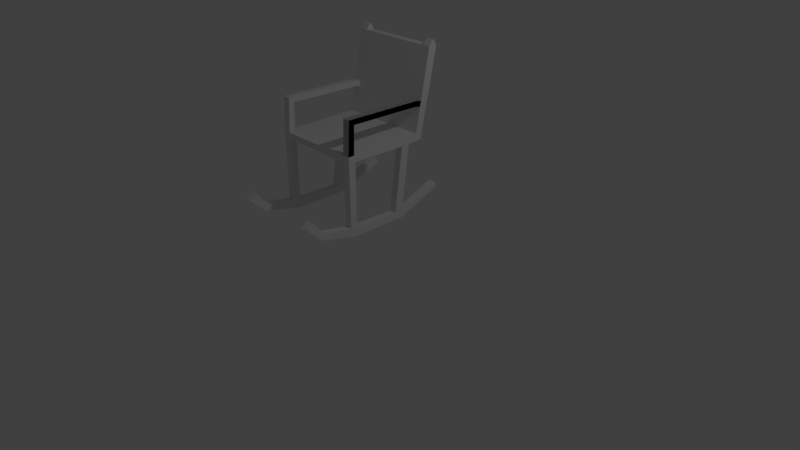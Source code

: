 # Source: rocker.blend  (saved by Blender 2.79.0; exported with 4.5.12 LTS)
import bpy
from mathutils import Matrix  # noqa: F401  (used for matrix-valued properties, if any)

bpy.ops.wm.read_factory_settings(use_empty=True)
scene = bpy.context.scene
scene.name = 'Scene'

# ---- collections
col_collection_1 = bpy.data.collections.new('Collection 1'); scene.collection.children.link(col_collection_1)

# ---- materials (node trees are filled in below, after node groups)
mat_material = bpy.data.materials.new('Material')
mat_material.alpha_threshold = 0.0
mat_material.use_transparent_shadow = False
mat_material.roughness = 0.5
mat_material.line_color = (0.0, 0.0, 0.0, 1.0)

# ---- material node trees

# ---- world
world_world = bpy.data.worlds.new('World'); scene.world = world_world
world_world.color = (0.05088, 0.05088, 0.05088)
world_world.use_sun_shadow = False
world_world.sun_shadow_jitter_overblur = 0.0
world_world.cycles.sampling_method = 'MANUAL'

# ---- cameras
cam_camera = bpy.data.cameras.new('Camera')
cam_camera.clip_end = 100.0
cam_camera.lens = 35.0
cam_camera.sensor_width = 32.0
cam_camera.sensor_height = 18.0
cam_camera.ortho_scale = 7.314
cam_camera.dof.focus_distance = 0.0
cam_camera.dof.aperture_fstop = 128.0

# ---- lights
light_lamp = bpy.data.lights.new('Lamp', 'POINT')
light_lamp.transmission_factor = 0.0
light_lamp.cutoff_distance = 30.0
light_lamp.energy = 100.0
light_lamp.shadow_buffer_clip_start = 1.001
light_lamp.shadow_soft_size = 0.1
light_lamp.shadow_maximum_resolution = 0.006
light_lamp.use_absolute_resolution = True

# ---- meshes
me_cube = bpy.data.meshes.new('Cube')
me_cube.from_pydata([(0.0, -0.9845, 0.6746), (0.0, -0.8769, 0.7351), (0.0, -0.7036, 0.5356), (0.0, -0.2888, 0.4621), (0.0, -0.2935, 1.323), (0.0, -0.1963, 1.324), (0.0, -0.189, 0.4411), (0.0, 0.4621, 0.4306), (0.0, 0.5797, 1.319), (0.0, 0.1431, 1.321), (0.0, -0.2993, 1.412), (0.0, 0.8243, 1.428), (0.0, 1.04, 2.51), (0.0, 1.162, 2.501), (0.0, 0.904, 1.333), (-0.1006, 0.904, 1.333), (0.0, 0.5776, 0.4201), (0.0, 1.178, 0.6584), (0.0, 1.214, 0.587), (0.0, 0.5834, 0.3355), (0.0, -0.2042, 0.3245), (0.0, -0.7548, 0.4558), (0.0, 0.6961, 1.323), (-0.1006, 0.6961, 1.323), (-0.1006, 1.162, 2.501), (-0.1006, 1.04, 2.51), (-0.1006, 0.8243, 1.428), (-0.1006, -0.2993, 1.412), (-0.1006, 0.5797, 1.319), (-0.1006, 0.4621, 0.4306), (-0.1006, -0.1963, 1.324), (-0.1006, 0.1431, 1.321), (-0.1006, -0.9845, 0.6746), (-0.1006, -0.7548, 0.4558), (-0.1006, -0.2935, 1.323), (-0.1006, -0.2888, 0.4621), (-0.1006, -0.8769, 0.7351), (-0.1006, -0.7036, 0.5356), (-0.1006, -0.189, 0.4411), (-0.1006, 1.178, 0.6584), (-0.1006, 0.5776, 0.4201), (-0.1006, 1.214, 0.587), (-0.1006, 0.5834, 0.3355), (-0.1006, -0.2042, 0.3245), (-0.1006, 1.162, 2.501), (-0.1006, 1.04, 2.51), (-0.1006, 0.904, 1.333), (-0.1006, 0.6961, 1.323), (-0.1006, 0.8243, 1.428), (-0.1006, -0.2993, 1.412), (-0.1006, -0.1963, 1.324), (-0.1006, 0.1431, 1.321), (-0.1006, 0.5797, 1.319), (-0.1006, -0.2935, 1.323), (-1.164, 1.162, 2.501), (-1.164, 1.04, 2.51), (-1.164, 0.904, 1.333), (-1.164, 0.6961, 1.323), (-1.164, 0.8243, 1.428), (-1.164, -0.2993, 1.412), (-1.164, -0.1963, 1.324), (-1.164, 0.1431, 1.321), (-1.164, 0.5797, 1.319), (-1.164, -0.2935, 1.323), (-1.164, -0.9845, 0.6746), (-1.164, -0.8769, 0.7351), (-1.164, -0.7036, 0.5356), (-1.164, -0.2888, 0.4621), (-1.164, 1.09, 2.585), (-1.164, -0.189, 0.4411), (-1.164, 0.4621, 0.4306), (-1.265, 1.09, 2.585), (-1.265, 1.123, 2.583), (0.0, 1.123, 2.583), (0.0, 1.09, 2.585), (-0.1006, 1.09, 2.585), (-0.1006, 1.123, 2.583), (-1.265, 0.904, 1.333), (-1.164, 0.5776, 0.4201), (-1.164, 1.178, 0.6584), (-1.164, 1.214, 0.587), (-1.164, 0.5834, 0.3355), (-1.164, -0.2042, 0.3245), (-1.164, -0.7548, 0.4558), (-1.164, 1.123, 2.583), (-1.265, 0.6961, 1.323), (-1.265, 1.162, 2.501), (-1.265, 1.04, 2.51), (-1.265, 0.8243, 1.428), (-1.265, -0.2993, 1.412), (-1.265, 0.5797, 1.319), (-1.265, 0.4621, 0.4306), (-1.265, -0.1963, 1.324), (-1.265, 0.1431, 1.321), (-1.265, -0.9845, 0.6746), (-1.265, -0.7548, 0.4558), (-1.265, -0.2935, 1.323), (-1.265, -0.2888, 0.4621), (-1.265, -0.8769, 0.7351), (-1.265, -0.7036, 0.5356), (-1.265, -0.189, 0.4411), (-1.265, 1.178, 0.6584), (-1.265, 0.5776, 0.4201), (-1.265, 1.214, 0.587), (-1.265, 0.5834, 0.3355), (-1.265, -0.2042, 0.3245), (-1.265, 1.162, 2.501), (-1.265, 1.04, 2.51), (-1.265, 0.904, 1.333), (-1.265, 0.6961, 1.323), (-1.265, 0.8243, 1.428), (-1.265, -0.2993, 1.412), (-1.265, -0.1963, 1.324), (-1.265, 0.1431, 1.321), (-1.265, 0.5797, 1.319), (-1.265, -0.2935, 1.323), (0.0, 0.932, 1.969), (-0.1006, 0.932, 1.969), (-0.1006, 0.932, 1.969), (-1.164, 1.009, 2.355), (-1.164, 0.9781, 2.201), (-1.164, 0.9474, 2.046), (-1.164, 0.9166, 1.892), (-1.164, 0.8859, 1.737), (-1.164, 0.8551, 1.583), (-1.265, 0.947, 1.527), (-1.265, 0.99, 1.722), (-1.265, 1.033, 1.917), (-1.265, 1.076, 2.112), (-1.265, 1.119, 2.306), (-1.164, 0.947, 1.527), (-1.164, 0.99, 1.722), (-1.164, 1.033, 1.917), (-1.164, 1.076, 2.112), (-1.164, 1.119, 2.306), (0.0, 0.9463, 2.041), (-0.1006, 0.9463, 2.041), (-0.1006, 0.9463, 2.041), (0.0, 0.9463, 2.041), (0.0, 0.932, 1.969), (-0.1006, 0.9463, 2.041), (-0.1006, 0.932, 1.969), (0.0, 0.8926, 1.771), (-0.1006, 0.8926, 1.771), (-0.1006, 0.8926, 1.771), (0.0, 0.9074, 1.845), (-0.1006, 0.9074, 1.845), (-0.1006, 0.9074, 1.845), (0.0, 0.8185, 1.862), (0.0, 0.8177, 1.787), (-0.1006, 0.8185, 1.862), (-0.1006, 0.8177, 1.787), (0.0, -0.2804, 1.875), (0.0, -0.2813, 1.799), (-0.1006, -0.2804, 1.875), (-0.1006, -0.2813, 1.799), (-0.1006, -0.1997, 1.874), (-0.1006, -0.2006, 1.798), (0.0, -0.2006, 1.798), (0.0, -0.1997, 1.874), (-0.1006, -0.2993, 1.412), (-0.1006, -0.2993, 1.412), (-0.1006, -0.2109, 1.414), (0.0, -0.2109, 1.414), (0.0, 0.2625, 1.42), (-0.1006, 0.2625, 1.42), (-0.1006, 0.2625, 1.42), (0.0, 0.8926, 1.771), (0.0, -0.2993, 1.412), (-0.1006, -0.2109, 1.414), (0.0, 0.9074, 1.845), (-0.1006, 0.9074, 1.845), (0.0, 0.8185, 1.862), (0.0, 0.8177, 1.787), (-0.1006, 0.8185, 1.862), (-0.1006, 0.8177, 1.787), (0.0, -0.2804, 1.875), (0.0, -0.2813, 1.799), (-0.1006, -0.2804, 1.875), (-0.1006, -0.2813, 1.799), (-0.1006, -0.1997, 1.874), (-0.1006, -0.2006, 1.798), (0.0, -0.2006, 1.798), (0.0, -0.1997, 1.874), (-0.1006, -0.2109, 1.414), (0.0, -0.2109, 1.414), (-0.1006, -0.2109, 1.414), (-1.164, 0.8926, 1.771), (-1.265, 0.8926, 1.771), (-1.265, 0.9074, 1.845), (-1.164, 0.8177, 1.787), (-1.265, 0.8185, 1.862), (-1.265, 0.8177, 1.787), (-1.265, -0.2993, 1.412), (-1.265, -0.2993, 1.412), (-1.164, 0.8926, 1.771), (-1.164, -0.2993, 1.412), (-1.164, 0.9074, 1.845), (-1.265, 0.9074, 1.845), (-1.164, 0.8185, 1.862), (-1.164, 0.8177, 1.787), (-1.265, 0.8185, 1.862), (-1.265, 0.8177, 1.787), (-1.164, -0.2804, 1.875), (-1.164, -0.2813, 1.799), (-1.265, -0.2804, 1.875), (-1.265, -0.2813, 1.799), (-1.265, -0.1997, 1.874), (-1.265, -0.2006, 1.798), (-1.164, -0.2006, 1.798), (-1.164, -0.1997, 1.874), (-1.265, -0.2109, 1.414), (-1.164, -0.2109, 1.414), (-1.265, -0.2109, 1.414)], [], [(28, 23, 47, 52), (22, 8, 9, 5, 4, 10, 163, 164, 11, 142, 145, 116, 135, 12, 13, 14), (23, 28, 29, 38, 30, 34, 35, 37, 36, 32, 33, 43, 42, 41, 39, 40), (22, 16, 17, 18, 19, 20, 21, 0, 1, 2, 3, 4, 5, 6, 7, 8), (4, 3, 35, 34), (18, 17, 39, 41), (1, 0, 32, 36), (142, 11, 26, 143), (19, 18, 41, 42), (2, 1, 36, 37), (184, 161, 160, 186), (20, 19, 42, 43), (3, 2, 37, 35), (8, 7, 29, 28), (21, 20, 43, 33), (5, 9, 31, 30), (10, 4, 34, 27), (6, 5, 30, 38), (9, 8, 28, 31), (7, 6, 38, 29), (22, 14, 15, 23), (0, 21, 33, 32), (16, 22, 23, 40), (14, 13, 24, 15), (17, 16, 40, 39), (48, 166, 169, 49, 59, 58), (30, 31, 51, 50), (34, 30, 50, 53), (143, 26, 48, 144), (27, 34, 53, 49), (15, 24, 44, 46), (31, 28, 52, 51), (162, 27, 49, 169), (23, 15, 46, 47), (24, 25, 45, 44), (57, 56, 130, 131, 132, 133, 134, 54, 55, 119, 120, 121, 122, 123, 124, 58, 59, 63, 60, 61, 62), (46, 44, 54, 134, 133, 132, 131, 130, 56), (49, 53, 63, 59), (50, 51, 61, 60), (47, 46, 56, 57), (52, 47, 57, 62), (51, 52, 62, 61), (45, 137, 118, 147, 144, 48, 58, 124, 123, 122, 121, 120, 119, 55), (44, 45, 55, 54), (53, 50, 60, 63), (73, 74, 75, 76), (85, 90, 91, 100, 92, 96, 97, 99, 98, 94, 95, 105, 104, 103, 101, 102), (57, 78, 79, 80, 81, 82, 83, 64, 65, 66, 67, 63, 60, 69, 70, 62), (63, 67, 97, 96), (80, 79, 101, 103), (65, 64, 94, 98), (55, 119, 120, 121, 122, 123, 124, 58, 88, 87), (81, 80, 103, 104), (66, 65, 98, 99), (58, 59, 89, 88), (82, 81, 104, 105), (67, 66, 99, 97), (62, 70, 91, 90), (83, 82, 105, 95), (60, 61, 93, 92), (59, 63, 96, 89), (69, 60, 92, 100), (61, 62, 90, 93), (70, 69, 100, 91), (57, 56, 77, 85), (64, 83, 95, 94), (78, 57, 85, 102), (56, 130, 131, 132, 133, 134, 54, 86, 129, 128, 127, 126, 125, 77), (79, 78, 102, 101), (92, 93, 113, 112), (96, 92, 112, 115), (12, 74, 73, 13), (25, 75, 74, 12), (24, 76, 75, 25), (13, 73, 76, 24), (84, 68, 71, 72), (55, 68, 84, 54), (87, 71, 68, 55), (54, 84, 72, 86), (136, 117, 118, 137), (135, 116, 139, 138), (90, 85, 77, 125, 126, 127, 128, 129, 86, 72, 71, 87, 88, 89, 96, 115, 111, 110, 107, 106, 108, 109, 114, 113, 93), (77, 85, 90, 93, 92, 96, 89, 88, 87, 86, 129, 128, 127, 126, 125), (12, 135, 136, 25), (25, 136, 137, 45), (138, 139, 141, 140), (136, 135, 138, 140), (117, 136, 140, 141), (116, 117, 141, 139), (146, 143, 144, 147), (145, 142, 149, 148), (116, 145, 146, 117), (117, 146, 147, 118), (157, 156, 154, 155), (143, 146, 150, 151), (146, 145, 148, 150), (142, 143, 151, 149), (152, 153, 155, 154), (155, 153, 10, 27), (159, 158, 153, 152), (156, 159, 152, 154), (150, 148, 159, 156), (148, 149, 158, 159), (149, 151, 157, 158), (151, 150, 156, 157), (163, 162, 27, 10), (157, 155, 27, 162), (158, 157, 162, 163), (153, 158, 163, 10), (26, 165, 166, 48), (11, 164, 165, 26), (165, 162, 169, 166), (164, 163, 162, 165), (170, 167, 173, 172), (181, 180, 178, 179), (171, 170, 172, 174), (176, 177, 179, 178), (179, 177, 168, 161), (183, 182, 177, 176), (180, 183, 176, 178), (174, 172, 183, 180), (172, 173, 182, 183), (173, 175, 181, 182), (175, 174, 180, 181), (185, 184, 161, 168), (181, 179, 161, 184), (182, 181, 184, 185), (177, 182, 185, 168), (211, 194, 193, 213), (188, 189, 191, 192), (187, 188, 192, 190), (197, 195, 200, 199), (208, 207, 205, 206), (198, 197, 199, 201), (203, 204, 206, 205), (206, 204, 196, 194), (210, 209, 204, 203), (207, 210, 203, 205), (201, 199, 210, 207), (199, 200, 209, 210), (200, 202, 208, 209), (202, 201, 207, 208), (212, 211, 194, 196), (208, 206, 194, 211), (209, 208, 211, 212), (204, 209, 212, 196)])
me_cube.materials.append(mat_material)
me_cube.use_remesh_preserve_volume = False
me_cube.use_remesh_preserve_attributes = False
me_cube.use_mirror_vertex_groups = False
me_cube.update()

# ---- objects
ob_cube = bpy.data.objects.new('Cube', me_cube)
ob_lamp = bpy.data.objects.new('Lamp', light_lamp)
ob_camera = bpy.data.objects.new('Camera', cam_camera)

# ---- transforms, parenting, visibility, modifiers, constraints
ob_cube.location = (0.0, 0.0, 0.0)
ob_cube.lock_rotations_4d = False
ob_cube.empty_display_type = 'ARROWS'
ob_cube.lineart.crease_threshold = 0.0
ob_lamp.location = (4.076, 1.005, 5.904)
ob_lamp.rotation_euler = (0.6503, 0.05522, 1.866)
ob_lamp.lock_rotations_4d = False
ob_lamp.empty_display_type = 'ARROWS'
ob_lamp.color = (0.0, 0.0, 0.0, 0.0)
ob_lamp.lineart.crease_threshold = 0.0
ob_camera.location = (7.481, -6.508, 5.344)
ob_camera.rotation_euler = (1.109, 0.0, 0.8149)
ob_camera.lock_rotations_4d = False
ob_camera.empty_display_type = 'ARROWS'
ob_camera.color = (0.0, 0.0, 0.0, 0.0)
ob_camera.display_type = 'WIRE'
ob_camera.lineart.crease_threshold = 0.0

# ---- collection membership
col_collection_1.objects.link(ob_cube)
col_collection_1.objects.link(ob_lamp)
col_collection_1.objects.link(ob_camera)

# ---- scene / render settings (as saved in the file)
scene.camera = ob_camera
scene.frame_start = 1; scene.frame_end = 250; scene.frame_set(1)
scene.render.engine = 'BLENDER_EEVEE_NEXT'
scene.render.resolution_percentage = 50
scene.render.dither_intensity = 0.0
scene.cycles.use_denoising = False
scene.cycles.samples = 128
scene.cycles.sampling_pattern = 'TABULATED_SOBOL'
scene.cycles.use_adaptive_sampling = False
scene.cycles.use_light_tree = False
scene.cycles.blur_glossy = 0.0
scene.cycles.sample_clamp_indirect = 0.0
scene.view_settings.view_transform = 'Standard'
bpy.context.view_layer.update()
